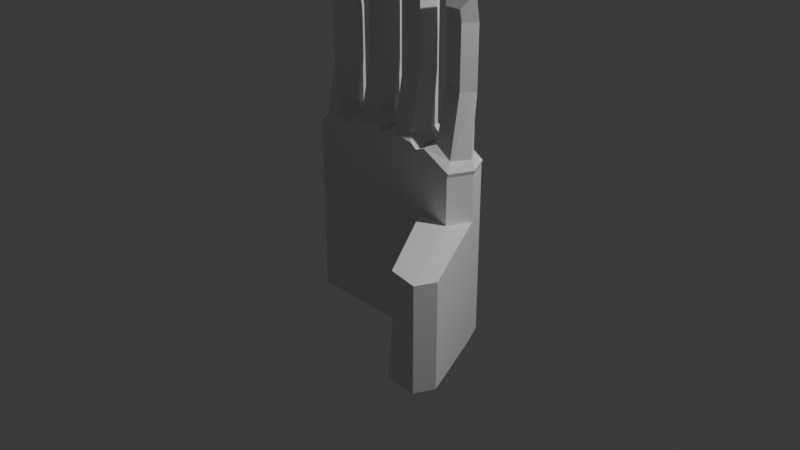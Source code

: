 # Source: arm.blend  (saved by Blender 5.0.119; exported with 4.5.12 LTS)
import bpy
from mathutils import Matrix  # noqa: F401  (used for matrix-valued properties, if any)

bpy.ops.wm.read_factory_settings(use_empty=True)
scene = bpy.context.scene
scene.name = 'Scene'

# ---- collections
col_collection = bpy.data.collections.new('Collection'); scene.collection.children.link(col_collection)

# ---- world
world_world = bpy.data.worlds.new('World'); scene.world = world_world
world_world.use_nodes = True; world_world.node_tree.nodes.clear()
_N = world_world.node_tree.nodes; _L = world_world.node_tree.links
n0 = _N.new('ShaderNodeOutputWorld'); n0.name = 'World Output'; n0.location = (200, 100)
n1 = _N.new('ShaderNodeBackground'); n1.name = 'Background'; n1.location = (-200, 100)
n1.inputs[0].default_value = (0.05088, 0.05088, 0.05088, 1.0)
_L.new(n1.outputs[0], n0.inputs[0])
n0.is_active_output = True
world_world.color = (0.05088, 0.05088, 0.05088)
world_world.sun_shadow_jitter_overblur = 0.0

# ---- cameras
cam_camera = bpy.data.cameras.new('Camera')
cam_camera.clip_end = 100.0
cam_camera.ortho_scale = 7.314

# ---- lights
light_light = bpy.data.lights.new('Light', 'POINT')
light_light.energy = 1000.0
light_light.shadow_soft_size = 0.1

# ---- meshes
me_cube_001 = bpy.data.meshes.new('Cube.001')
me_cube_001.from_pydata([(-0.8825, -0.2409, -1.0), (-0.8825, -0.2409, 0.8102), (-0.9117, 0.2409, -1.0), (-0.9117, 0.2409, 0.8102), (0.8914, -0.2409, -1.0), (0.8914, -0.2409, 0.8102), (0.8767, 0.2409, -1.0), (0.8767, 0.2409, 0.8102), (0.5, 0.2409, -1.0), (0.0, 0.2409, -1.0), (-0.5, 0.2409, -1.0), (-0.5042, 0.2409, 0.9643), (-0.0007478, 0.2409, 1.0), (0.4702, 0.2409, 0.9708), (-0.5, -0.2409, -1.0), (0.0, -0.2409, -1.0), (0.5, -0.2409, -1.0), (0.4826, -0.2409, 0.9708), (0.006604, -0.2409, 1.0), (-0.4932, -0.2409, 0.9643), (-0.8825, -0.2409, -0.3453), (-0.8825, -0.2409, 0.3213), (-0.9117, 0.2409, 0.3213), (-0.9117, 0.2409, -0.3453), (0.8767, 0.2409, 0.3213), (0.8767, 0.2409, -0.3453), (0.8914, -0.2409, 0.3213), (0.5, -0.1758, 0.3213), (0.5, -0.1758, -0.3453), (0.0, -0.1778, 0.3213), (0.0, -0.1778, -0.3453), (-0.5, -0.1758, 0.3213), (-0.5, -0.1758, -0.3453), (-0.5, 0.3533, 0.3213), (-0.5, 0.3533, -0.3453), (0.0, 0.2409, 0.3213), (0.0, 0.2409, -0.3453), (0.5, 0.3533, 0.3213), (0.5, 0.3533, -0.3453), (-0.9001, -0.2409, 0.8674), (-0.8564, -0.1748, 0.95), (-0.8856, 0.1748, 0.95), (-0.9293, 0.2409, 0.8674), (-0.6051, -0.2409, 1.021), (-0.6876, -0.1748, 1.065), (-0.6737, 0.1748, 1.065), (-0.5912, 0.2409, 1.021), (-0.4351, 0.2409, 1.027), (-0.3706, 0.1712, 1.102), (-0.1458, 0.1712, 1.127), (-0.07132, 0.2409, 1.063), (-0.06643, -0.2409, 1.063), (-0.1409, -0.1712, 1.127), (-0.3457, -0.1712, 1.102), (-0.4102, -0.2409, 1.027), (0.06921, 0.2409, 1.054), (0.134, 0.1796, 1.111), (0.3484, 0.1796, 1.089), (0.406, 0.2409, 1.024), (0.4125, -0.2409, 1.024), (0.3548, -0.1796, 1.089), (0.1365, -0.1796, 1.111), (0.07167, -0.2409, 1.054), (0.5807, 0.2409, 1.013), (0.6753, 0.1657, 1.061), (0.8415, 0.1657, 0.9465), (0.8901, 0.2409, 0.8519), (0.8562, -0.1657, 0.9465), (0.9048, -0.2409, 0.8519), (0.6813, -0.1657, 1.061), (0.5867, -0.2409, 1.013), (-0.8573, -0.108, 2.118), (-0.8865, 0.1211, 2.256), (-0.6886, -0.108, 2.118), (-0.6747, 0.1211, 2.256), (-0.3715, 0.136, 2.58), (-0.1467, 0.136, 2.58), (-0.1418, -0.08589, 2.441), (-0.3466, -0.08589, 2.441), (0.1331, 0.1443, 2.645), (0.3475, 0.1443, 2.645), (0.3539, -0.09424, 2.506), (0.1356, -0.09424, 2.506), (0.6744, 0.1304, 2.483), (0.8406, 0.1304, 2.483), (0.8552, -0.08036, 2.345), (0.6804, -0.08036, 2.345), (-0.8567, -0.07541, 1.479), (-0.857, -0.08156, 2.007), (-0.8862, 0.1625, 2.007), (-0.8859, 0.1687, 1.479), (-0.6741, 0.1687, 1.555), (-0.6744, 0.1625, 2.045), (-0.6883, -0.08156, 2.045), (-0.6879, -0.07541, 1.555), (-0.1461, 0.1712, 1.631), (-0.1464, 0.1712, 2.159), (-0.1415, -0.06564, 2.159), (-0.1412, -0.06564, 1.631), (-0.3709, 0.1712, 1.613), (-0.3712, 0.1712, 2.15), (-0.346, -0.06564, 1.613), (-0.3463, -0.06564, 2.15), (0.3481, 0.1796, 1.677), (0.3478, 0.1796, 2.39), (0.3542, -0.07398, 2.39), (0.3546, -0.07398, 1.677), (0.1338, 0.1796, 1.693), (0.1335, 0.1796, 2.398), (0.1362, -0.07398, 1.693), (0.1359, -0.07398, 2.398), (0.8559, -0.06011, 1.587), (0.8555, -0.06011, 2.226), (0.6807, -0.06011, 2.265), (0.681, -0.06011, 1.663), (0.675, 0.1657, 1.663), (0.6747, 0.1657, 2.265), (0.8409, 0.1657, 2.226), (0.8412, 0.1657, 1.587), (-1.0, 0.0, -1.0), (-1.0, 0.0, 0.8102), (1.0, 0.0, -1.0), (1.0, 0.0, 0.8102), (0.5, 0.0, 0.9708), (0.0, 0.0, 1.0), (-0.5, 0.0, 0.9643), (-0.5, 0.0, -1.0), (0.0, 0.0, -1.0), (0.5, 0.0, -1.0), (1.0, 0.0, -0.3453), (1.0, 0.0, 0.3213), (-1.0, 0.0, -0.3453), (-1.0, 0.0, 0.3213), (-0.9739, -1.49e-08, 0.95), (-1.018, 0.0, 0.8674), (-0.6002, 1.49e-08, 1.065), (-0.5176, 0.0, 1.021), (-0.07897, -1.49e-08, 1.127), (-0.004491, 0.0, 1.063), (-0.5045, 0.0, 1.027), (-0.4399, 1.49e-08, 1.102), (0.4455, 0.0, 1.089), (0.5031, 0.0, 1.024), (0.003129, 0.0, 1.054), (0.06795, 0.0, 1.111), (0.9648, 0.0, 0.9465), (1.013, 0.0, 0.8519), (0.5134, 0.0, 1.013), (0.608, 0.0, 1.061), (-0.9748, -0.01845, 2.277), (-0.6011, -0.01845, 2.277), (-0.07988, -1.49e-08, 2.6), (-0.4409, 1.49e-08, 2.6), (0.4446, 0.0, 2.666), (0.06704, 0.0, 2.666), (0.9639, 0.0, 2.504), (0.6071, 0.0, 2.504), (-0.9742, 0.04665, 1.479), (-0.9745, 0.04049, 2.007), (-0.6005, 0.04665, 1.555), (-0.6008, 0.04049, 2.045), (-0.4402, 0.0528, 1.613), (-0.4405, 0.0528, 2.15), (-0.07926, 0.0528, 1.631), (-0.07956, 0.0528, 2.159), (0.0677, 0.0528, 1.693), (0.06739, 0.0528, 2.398), (0.4452, 0.0528, 1.677), (0.4449, 0.0528, 2.39), (0.9645, 0.0528, 1.587), (0.9642, 0.0528, 2.226), (0.6077, 0.0528, 1.663), (0.6074, 0.0528, 2.265), (1.391, -1.141, -0.3286), (1.391, -1.141, -0.8807), (1.061, -1.141, -0.8807), (1.061, -1.086, -0.3286), (1.391, -1.141, 0.2336), (1.061, -1.086, 0.2336), (1.482, -0.9375, -0.3286), (1.482, -0.9375, 0.2336), (1.482, -0.9375, -0.8807)], [], [(132, 120, 3, 22), (37, 13, 7, 24), (130, 122, 5, 26), (31, 19, 1, 21), (128, 121, 4, 16), (119, 126, 14, 0), (126, 127, 15, 14), (127, 128, 16, 15), (26, 5, 17, 27), (27, 17, 18, 29), (29, 18, 19, 31), (22, 3, 11, 33), (33, 11, 12, 35), (35, 12, 13, 37), (9, 36, 38, 8), (36, 35, 37, 38), (10, 34, 36, 9), (34, 33, 35, 36), (2, 23, 34, 10), (23, 22, 33, 34), (15, 30, 32, 14), (30, 29, 31, 32), (16, 28, 30, 15), (28, 27, 29, 30), (130, 26, 177, 180), (4, 121, 181, 174), (14, 32, 20, 0), (32, 31, 21, 20), (121, 129, 179, 181), (129, 130, 180, 179), (8, 38, 25, 6), (38, 37, 24, 25), (119, 131, 23, 2), (131, 132, 22, 23), (133, 41, 42, 134), (44, 40, 39, 43), (41, 45, 46, 42), (135, 44, 43, 136), (120, 1, 39, 134), (160, 92, 74, 150), (1, 19, 43, 39), (11, 3, 42, 46), (125, 11, 46, 136), (48, 49, 50, 47), (52, 53, 54, 51), (137, 52, 51, 138), (139, 54, 53, 140), (96, 100, 75, 76), (125, 19, 54, 139), (12, 11, 47, 50), (124, 12, 50, 138), (19, 18, 51, 54), (56, 57, 58, 55), (60, 61, 62, 59), (141, 60, 59, 142), (143, 62, 61, 144), (13, 12, 55, 58), (164, 96, 76, 151), (124, 18, 62, 143), (123, 13, 58, 142), (18, 17, 59, 62), (64, 65, 66, 63), (145, 67, 68, 146), (67, 69, 70, 68), (147, 70, 69, 148), (158, 88, 71, 149), (123, 17, 70, 147), (7, 13, 63, 66), (122, 7, 66, 146), (17, 5, 68, 70), (150, 149, 71, 73), (151, 152, 78, 77), (153, 154, 82, 81), (155, 156, 86, 85), (168, 104, 80, 153), (113, 112, 85, 86), (104, 108, 79, 80), (117, 116, 83, 84), (162, 102, 78, 152), (88, 93, 73, 71), (166, 110, 82, 154), (102, 97, 77, 78), (92, 89, 72, 74), (172, 113, 86, 156), (110, 105, 81, 82), (170, 117, 84, 155), (45, 41, 90, 91), (91, 90, 89, 92), (40, 44, 94, 87), (87, 94, 93, 88), (133, 40, 87, 157), (157, 87, 88, 158), (135, 45, 91, 159), (159, 91, 92, 160), (53, 52, 98, 101), (101, 98, 97, 102), (140, 53, 101, 161), (161, 101, 102, 162), (137, 49, 95, 163), (163, 95, 96, 164), (49, 48, 99, 95), (95, 99, 100, 96), (61, 60, 106, 109), (109, 106, 105, 110), (144, 61, 109, 165), (165, 109, 110, 166), (57, 56, 107, 103), (103, 107, 108, 104), (141, 57, 103, 167), (167, 103, 104, 168), (145, 65, 118, 169), (169, 118, 117, 170), (148, 69, 114, 171), (171, 114, 113, 172), (65, 64, 115, 118), (118, 115, 116, 117), (69, 67, 111, 114), (114, 111, 112, 113), (115, 171, 172, 116), (64, 148, 171, 115), (111, 169, 170, 112), (67, 145, 169, 111), (106, 167, 168, 105), (60, 141, 167, 106), (107, 165, 166, 108), (56, 144, 165, 107), (98, 163, 164, 97), (52, 137, 163, 98), (99, 161, 162, 100), (48, 140, 161, 99), (94, 159, 160, 93), (44, 135, 159, 94), (90, 157, 158, 89), (41, 133, 157, 90), (112, 170, 155, 85), (116, 172, 156, 83), (108, 166, 154, 79), (100, 162, 152, 75), (105, 168, 153, 81), (84, 83, 156, 155), (80, 79, 154, 153), (76, 75, 152, 151), (74, 72, 149, 150), (5, 122, 146, 68), (13, 123, 147, 63), (89, 158, 149, 72), (63, 147, 148, 64), (65, 145, 146, 66), (17, 123, 142, 59), (12, 124, 143, 55), (97, 164, 151, 77), (55, 143, 144, 56), (57, 141, 142, 58), (18, 124, 138, 51), (11, 125, 139, 47), (47, 139, 140, 48), (49, 137, 138, 50), (19, 125, 136, 43), (93, 160, 150, 73), (3, 120, 134, 42), (45, 135, 136, 46), (40, 133, 134, 39), (20, 21, 132, 131), (0, 20, 131, 119), (25, 24, 130, 129), (6, 25, 129, 121), (9, 8, 128, 127), (10, 9, 127, 126), (2, 10, 126, 119), (8, 6, 121, 128), (24, 7, 122, 130), (21, 1, 120, 132), (174, 173, 176, 175), (173, 177, 178, 176), (181, 179, 173, 174), (179, 180, 177, 173), (27, 28, 176, 178), (26, 27, 178, 177), (16, 4, 174, 175), (28, 16, 175, 176)])
_uv = me_cube_001.uv_layers.new(name='UVMap')
_uv.uv.foreach_set('vector', [0.5402, 0.125, 0.625, 0.125, 0.625, 0.25, 0.5402, 0.25, 0.5402, 0.4375, 0.625, 0.4375, 0.625, 0.5, 0.5402, 0.5, 0.5402, 0.625, 0.625, 0.625, 0.625, 0.75, 0.5402, 0.75, 0.5402, 0.9375, 0.625, 0.9375, 0.625, 1.0, 0.5402, 1.0, 0.3125, 0.625, 0.375, 0.625, 0.375, 0.75, 0.3125, 0.75, 0.125, 0.625, 0.1875, 0.625, 0.1875, 0.75, 0.125, 0.75, 0.1875, 0.625, 0.25, 0.625, 0.25, 0.75, 0.1875, 0.75, 0.25, 0.625, 0.3125, 0.625, 0.3125, 0.75, 0.25, 0.75, 0.5402, 0.75, 0.625, 0.75, 0.625, 0.8125, 0.5402, 0.8125, 0.5402, 0.8125, 0.625, 0.8125, 0.625, 0.875, 0.5402, 0.875, 0.5402, 0.875, 0.625, 0.875, 0.625, 0.9375, 0.5402, 0.9375, 0.5402, 0.25, 0.625, 0.25, 0.625, 0.3125, 0.5402, 0.3125, 0.5402, 0.3125, 0.625, 0.3125, 0.625, 0.375, 0.5402, 0.375, 0.5402, 0.375, 0.625, 0.375, 0.625, 0.4375, 0.5402, 0.4375, 0.375, 0.375, 0.4568, 0.375, 0.4568, 0.4375, 0.375, 0.4375, 0.4568, 0.375, 0.5402, 0.375, 0.5402, 0.4375, 0.4568, 0.4375, 0.375, 0.3125, 0.4568, 0.3125, 0.4568, 0.375, 0.375, 0.375, 0.4568, 0.3125, 0.5402, 0.3125, 0.5402, 0.375, 0.4568, 0.375, 0.375, 0.25, 0.4568, 0.25, 0.4568, 0.3125, 0.375, 0.3125, 0.4568, 0.25, 0.5402, 0.25, 0.5402, 0.3125, 0.4568, 0.3125, 0.375, 0.875, 0.4568, 0.875, 0.4568, 0.9375, 0.375, 0.9375, 0.4568, 0.875, 0.5402, 0.875, 0.5402, 0.9375, 0.4568, 0.9375, 0.375, 0.8125, 0.4568, 0.8125, 0.4568, 0.875, 0.375, 0.875, 0.4568, 0.8125, 0.5402, 0.8125, 0.5402, 0.875, 0.4568, 0.875, 0.5402, 0.625, 0.5402, 0.75, 0.5402, 0.75, 0.5402, 0.625, 0.375, 0.75, 0.375, 0.625, 0.375, 0.625, 0.375, 0.75, 0.375, 0.9375, 0.4568, 0.9375, 0.4568, 1.0, 0.375, 1.0, 0.4568, 0.9375, 0.5402, 0.9375, 0.5402, 1.0, 0.4568, 1.0, 0.375, 0.625, 0.4568, 0.625, 0.4568, 0.625, 0.375, 0.625, 0.4568, 0.625, 0.5402, 0.625, 0.5402, 0.625, 0.4568, 0.625, 0.375, 0.4375, 0.4568, 0.4375, 0.4568, 0.5, 0.375, 0.5, 0.4568, 0.4375, 0.5402, 0.4375, 0.5402, 0.5, 0.4568, 0.5, 0.375, 0.125, 0.4568, 0.125, 0.4568, 0.25, 0.375, 0.25, 0.4568, 0.125, 0.5402, 0.125, 0.5402, 0.25, 0.4568, 0.25, 0.8671, 0.625, 0.8671, 0.5343, 0.875, 0.5, 0.875, 0.625, 0.8204, 0.7157, 0.8671, 0.7157, 0.875, 0.75, 0.8125, 0.75, 0.8671, 0.5343, 0.8204, 0.5343, 0.8125, 0.5, 0.875, 0.5, 0.8204, 0.625, 0.8204, 0.7157, 0.8125, 0.75, 0.8125, 0.625, 0.625, 0.125, 0.625, 0.0, 0.625, 0.0, 0.625, 0.125, 0.8204, 0.625, 0.8204, 0.5343, 0.8204, 0.5343, 0.8204, 0.625, 0.625, 1.0, 0.625, 0.9375, 0.625, 0.9375, 0.625, 1.0, 0.625, 0.3125, 0.625, 0.25, 0.625, 0.25, 0.625, 0.3125, 0.8125, 0.625, 0.8125, 0.5, 0.8125, 0.5, 0.8125, 0.625, 0.8038, 0.5362, 0.7587, 0.5362, 0.75, 0.5, 0.8125, 0.5, 0.7587, 0.7138, 0.8038, 0.7138, 0.8125, 0.75, 0.75, 0.75, 0.7587, 0.625, 0.7587, 0.7138, 0.75, 0.75, 0.75, 0.625, 0.8125, 0.625, 0.8125, 0.75, 0.8038, 0.7138, 0.8038, 0.625, 0.7587, 0.5362, 0.8038, 0.5362, 0.8038, 0.5362, 0.7587, 0.5362, 0.8125, 0.625, 0.8125, 0.75, 0.8125, 0.75, 0.8125, 0.625, 0.625, 0.375, 0.625, 0.3125, 0.625, 0.3125, 0.625, 0.375, 0.75, 0.625, 0.75, 0.5, 0.75, 0.5, 0.75, 0.625, 0.625, 0.9375, 0.625, 0.875, 0.625, 0.875, 0.625, 0.9375, 0.7423, 0.5318, 0.6952, 0.5318, 0.6875, 0.5, 0.75, 0.5, 0.6952, 0.7182, 0.7423, 0.7182, 0.75, 0.75, 0.6875, 0.75, 0.6952, 0.625, 0.6952, 0.7182, 0.6875, 0.75, 0.6875, 0.625, 0.75, 0.625, 0.75, 0.75, 0.7423, 0.7182, 0.7423, 0.625, 0.625, 0.4375, 0.625, 0.375, 0.625, 0.375, 0.625, 0.4375, 0.7587, 0.625, 0.7587, 0.5362, 0.7587, 0.5362, 0.7587, 0.625, 0.75, 0.625, 0.75, 0.75, 0.75, 0.75, 0.75, 0.625, 0.6875, 0.625, 0.6875, 0.5, 0.6875, 0.5, 0.6875, 0.625, 0.625, 0.875, 0.625, 0.8125, 0.625, 0.8125, 0.625, 0.875, 0.6785, 0.539, 0.634, 0.539, 0.625, 0.5, 0.6875, 0.5, 0.634, 0.625, 0.634, 0.711, 0.625, 0.75, 0.625, 0.625, 0.634, 0.711, 0.6785, 0.711, 0.6875, 0.75, 0.625, 0.75, 0.6875, 0.625, 0.6875, 0.75, 0.6785, 0.711, 0.6785, 0.625, 0.8671, 0.625, 0.8671, 0.7157, 0.8671, 0.7157, 0.8671, 0.625, 0.6875, 0.625, 0.6875, 0.75, 0.6875, 0.75, 0.6875, 0.625, 0.625, 0.5, 0.625, 0.4375, 0.625, 0.4375, 0.625, 0.5, 0.625, 0.625, 0.625, 0.5, 0.625, 0.5, 0.625, 0.625, 0.625, 0.8125, 0.625, 0.75, 0.625, 0.75, 0.625, 0.8125, 0.8204, 0.625, 0.8671, 0.625, 0.8671, 0.7157, 0.8204, 0.7157, 0.7587, 0.625, 0.8038, 0.625, 0.8038, 0.7138, 0.7587, 0.7138, 0.6952, 0.625, 0.7423, 0.625, 0.7423, 0.7182, 0.6952, 0.7182, 0.634, 0.625, 0.6785, 0.625, 0.6785, 0.711, 0.634, 0.711, 0.6952, 0.625, 0.6952, 0.5318, 0.6952, 0.5318, 0.6952, 0.625, 0.6785, 0.711, 0.634, 0.711, 0.634, 0.711, 0.6785, 0.711, 0.6952, 0.5318, 0.7423, 0.5318, 0.7423, 0.5318, 0.6952, 0.5318, 0.634, 0.539, 0.6785, 0.539, 0.6785, 0.539, 0.634, 0.539, 0.8038, 0.625, 0.8038, 0.7138, 0.8038, 0.7138, 0.8038, 0.625, 0.8671, 0.7157, 0.8204, 0.7157, 0.8204, 0.7157, 0.8671, 0.7157, 0.7423, 0.625, 0.7423, 0.7182, 0.7423, 0.7182, 0.7423, 0.625, 0.8038, 0.7138, 0.7587, 0.7138, 0.7587, 0.7138, 0.8038, 0.7138, 0.8204, 0.5343, 0.8671, 0.5343, 0.8671, 0.5343, 0.8204, 0.5343, 0.6785, 0.625, 0.6785, 0.711, 0.6785, 0.711, 0.6785, 0.625, 0.7423, 0.7182, 0.6952, 0.7182, 0.6952, 0.7182, 0.7423, 0.7182, 0.634, 0.625, 0.634, 0.539, 0.634, 0.539, 0.634, 0.625, 0.8204, 0.5343, 0.8671, 0.5343, 0.8671, 0.5343, 0.8204, 0.5343, 0.8204, 0.5343, 0.8671, 0.5343, 0.8671, 0.5343, 0.8204, 0.5343, 0.8671, 0.7157, 0.8204, 0.7157, 0.8204, 0.7157, 0.8671, 0.7157, 0.8671, 0.7157, 0.8204, 0.7157, 0.8204, 0.7157, 0.8671, 0.7157, 0.8671, 0.625, 0.8671, 0.7157, 0.8671, 0.7157, 0.8671, 0.625, 0.8671, 0.625, 0.8671, 0.7157, 0.8671, 0.7157, 0.8671, 0.625, 0.8204, 0.625, 0.8204, 0.5343, 0.8204, 0.5343, 0.8204, 0.625, 0.8204, 0.625, 0.8204, 0.5343, 0.8204, 0.5343, 0.8204, 0.625, 0.8038, 0.7138, 0.7587, 0.7138, 0.7587, 0.7138, 0.8038, 0.7138, 0.8038, 0.7138, 0.7587, 0.7138, 0.7587, 0.7138, 0.8038, 0.7138, 0.8038, 0.625, 0.8038, 0.7138, 0.8038, 0.7138, 0.8038, 0.625, 0.8038, 0.625, 0.8038, 0.7138, 0.8038, 0.7138, 0.8038, 0.625, 0.7587, 0.625, 0.7587, 0.5362, 0.7587, 0.5362, 0.7587, 0.625, 0.7587, 0.625, 0.7587, 0.5362, 0.7587, 0.5362, 0.7587, 0.625, 0.7587, 0.5362, 0.8038, 0.5362, 0.8038, 0.5362, 0.7587, 0.5362, 0.7587, 0.5362, 0.8038, 0.5362, 0.8038, 0.5362, 0.7587, 0.5362, 0.7423, 0.7182, 0.6952, 0.7182, 0.6952, 0.7182, 0.7423, 0.7182, 0.7423, 0.7182, 0.6952, 0.7182, 0.6952, 0.7182, 0.7423, 0.7182, 0.7423, 0.625, 0.7423, 0.7182, 0.7423, 0.7182, 0.7423, 0.625, 0.7423, 0.625, 0.7423, 0.7182, 0.7423, 0.7182, 0.7423, 0.625, 0.6952, 0.5318, 0.7423, 0.5318, 0.7423, 0.5318, 0.6952, 0.5318, 0.6952, 0.5318, 0.7423, 0.5318, 0.7423, 0.5318, 0.6952, 0.5318, 0.6952, 0.625, 0.6952, 0.5318, 0.6952, 0.5318, 0.6952, 0.625, 0.6952, 0.625, 0.6952, 0.5318, 0.6952, 0.5318, 0.6952, 0.625, 0.634, 0.625, 0.634, 0.539, 0.634, 0.539, 0.634, 0.625, 0.634, 0.625, 0.634, 0.539, 0.634, 0.539, 0.634, 0.625, 0.6785, 0.625, 0.6785, 0.711, 0.6785, 0.711, 0.6785, 0.625, 0.6785, 0.625, 0.6785, 0.711, 0.6785, 0.711, 0.6785, 0.625, 0.634, 0.539, 0.6785, 0.539, 0.6785, 0.539, 0.634, 0.539, 0.634, 0.539, 0.6785, 0.539, 0.6785, 0.539, 0.634, 0.539, 0.6785, 0.711, 0.634, 0.711, 0.634, 0.711, 0.6785, 0.711, 0.6785, 0.711, 0.634, 0.711, 0.634, 0.711, 0.6785, 0.711, 0.6785, 0.539, 0.6785, 0.625, 0.6785, 0.625, 0.6785, 0.539, 0.6785, 0.539, 0.6785, 0.625, 0.6785, 0.625, 0.6785, 0.539, 0.634, 0.711, 0.634, 0.625, 0.634, 0.625, 0.634, 0.711, 0.634, 0.711, 0.634, 0.625, 0.634, 0.625, 0.634, 0.711, 0.6952, 0.7182, 0.6952, 0.625, 0.6952, 0.625, 0.6952, 0.7182, 0.6952, 0.7182, 0.6952, 0.625, 0.6952, 0.625, 0.6952, 0.7182, 0.7423, 0.5318, 0.7423, 0.625, 0.7423, 0.625, 0.7423, 0.5318, 0.7423, 0.5318, 0.7423, 0.625, 0.7423, 0.625, 0.7423, 0.5318, 0.7587, 0.7138, 0.7587, 0.625, 0.7587, 0.625, 0.7587, 0.7138, 0.7587, 0.7138, 0.7587, 0.625, 0.7587, 0.625, 0.7587, 0.7138, 0.8038, 0.5362, 0.8038, 0.625, 0.8038, 0.625, 0.8038, 0.5362, 0.8038, 0.5362, 0.8038, 0.625, 0.8038, 0.625, 0.8038, 0.5362, 0.8204, 0.7157, 0.8204, 0.625, 0.8204, 0.625, 0.8204, 0.7157, 0.8204, 0.7157, 0.8204, 0.625, 0.8204, 0.625, 0.8204, 0.7157, 0.8671, 0.5343, 0.8671, 0.625, 0.8671, 0.625, 0.8671, 0.5343, 0.8671, 0.5343, 0.8671, 0.625, 0.8671, 0.625, 0.8671, 0.5343, 0.634, 0.711, 0.634, 0.625, 0.634, 0.625, 0.634, 0.711, 0.6785, 0.539, 0.6785, 0.625, 0.6785, 0.625, 0.6785, 0.539, 0.7423, 0.5318, 0.7423, 0.625, 0.7423, 0.625, 0.7423, 0.5318, 0.8038, 0.5362, 0.8038, 0.625, 0.8038, 0.625, 0.8038, 0.5362, 0.6952, 0.7182, 0.6952, 0.625, 0.6952, 0.625, 0.6952, 0.7182, 0.634, 0.539, 0.6785, 0.539, 0.6785, 0.625, 0.634, 0.625, 0.6952, 0.5318, 0.7423, 0.5318, 0.7423, 0.625, 0.6952, 0.625, 0.7587, 0.5362, 0.8038, 0.5362, 0.8038, 0.625, 0.7587, 0.625, 0.8204, 0.5343, 0.8671, 0.5343, 0.8671, 0.625, 0.8204, 0.625, 0.625, 0.75, 0.625, 0.625, 0.625, 0.625, 0.625, 0.75, 0.6875, 0.5, 0.6875, 0.625, 0.6875, 0.625, 0.6875, 0.5, 0.8671, 0.5343, 0.8671, 0.625, 0.8671, 0.625, 0.8671, 0.5343, 0.6875, 0.5, 0.6875, 0.625, 0.6785, 0.625, 0.6785, 0.539, 0.634, 0.539, 0.634, 0.625, 0.625, 0.625, 0.625, 0.5, 0.6875, 0.75, 0.6875, 0.625, 0.6875, 0.625, 0.6875, 0.75, 0.75, 0.5, 0.75, 0.625, 0.75, 0.625, 0.75, 0.5, 0.7587, 0.7138, 0.7587, 0.625, 0.7587, 0.625, 0.7587, 0.7138, 0.75, 0.5, 0.75, 0.625, 0.7423, 0.625, 0.7423, 0.5318, 0.6952, 0.5318, 0.6952, 0.625, 0.6875, 0.625, 0.6875, 0.5, 0.75, 0.75, 0.75, 0.625, 0.75, 0.625, 0.75, 0.75, 0.8125, 0.5, 0.8125, 0.625, 0.8125, 0.625, 0.8125, 0.5, 0.8125, 0.5, 0.8125, 0.625, 0.8038, 0.625, 0.8038, 0.5362, 0.7587, 0.5362, 0.7587, 0.625, 0.75, 0.625, 0.75, 0.5, 0.8125, 0.75, 0.8125, 0.625, 0.8125, 0.625, 0.8125, 0.75, 0.8204, 0.7157, 0.8204, 0.625, 0.8204, 0.625, 0.8204, 0.7157, 0.625, 0.25, 0.625, 0.125, 0.625, 0.125, 0.625, 0.25, 0.8204, 0.5343, 0.8204, 0.625, 0.8125, 0.625, 0.8125, 0.5, 0.8671, 0.7157, 0.8671, 0.625, 0.875, 0.625, 0.875, 0.75, 0.4568, 0.0, 0.5402, 0.0, 0.5402, 0.125, 0.4568, 0.125, 0.375, 0.0, 0.4568, 0.0, 0.4568, 0.125, 0.375, 0.125, 0.4568, 0.5, 0.5402, 0.5, 0.5402, 0.625, 0.4568, 0.625, 0.375, 0.5, 0.4568, 0.5, 0.4568, 0.625, 0.375, 0.625, 0.25, 0.5, 0.3125, 0.5, 0.3125, 0.625, 0.25, 0.625, 0.1875, 0.5, 0.25, 0.5, 0.25, 0.625, 0.1875, 0.625, 0.125, 0.5, 0.1875, 0.5, 0.1875, 0.625, 0.125, 0.625, 0.3125, 0.5, 0.375, 0.5, 0.375, 0.625, 0.3125, 0.625, 0.5402, 0.5, 0.625, 0.5, 0.625, 0.625, 0.5402, 0.625, 0.5402, 0.0, 0.625, 0.0, 0.625, 0.125, 0.5402, 0.125, 0.375, 0.75, 0.4568, 0.75, 0.4568, 0.8125, 0.375, 0.8125, 0.4568, 0.75, 0.5402, 0.75, 0.5402, 0.8125, 0.4568, 0.8125, 0.375, 0.625, 0.4568, 0.625, 0.4568, 0.75, 0.375, 0.75, 0.4568, 0.625, 0.5402, 0.625, 0.5402, 0.75, 0.4568, 0.75, 0.5402, 0.8125, 0.4568, 0.8125, 0.4568, 0.8125, 0.5402, 0.8125, 0.5402, 0.75, 0.5402, 0.8125, 0.5402, 0.8125, 0.5402, 0.75, 0.3125, 0.75, 0.375, 0.75, 0.375, 0.75, 0.3125, 0.75, 0.4568, 0.8125, 0.375, 0.8125, 0.375, 0.8125, 0.4568, 0.8125])
me_cube_001.update()

# ---- objects
ob_light = bpy.data.objects.new('Light', light_light)
ob_camera = bpy.data.objects.new('Camera', cam_camera)
ob_cube = bpy.data.objects.new('Cube', me_cube_001)

# ---- transforms, parenting, visibility, modifiers, constraints
ob_light.location = (4.076, 1.005, 5.904)
ob_light.rotation_euler = (0.6503, 0.05522, 1.866)
ob_light.lock_rotations_4d = False
ob_light.empty_display_type = 'ARROWS'
ob_light.color = (0.0, 0.0, 0.0, 0.0)
ob_light.lineart.crease_threshold = 0.0
ob_camera.location = (7.359, -6.926, 4.958)
ob_camera.rotation_euler = (1.109, 0.0, 0.8149)
ob_camera.lock_rotations_4d = False
ob_camera.empty_display_type = 'ARROWS'
ob_camera.color = (0.0, 0.0, 0.0, 0.0)
ob_camera.display_type = 'WIRE'
ob_camera.lineart.crease_threshold = 0.0
ob_cube.location = (0.0, 0.0, 0.0)

# ---- collection membership
col_collection.objects.link(ob_light)
col_collection.objects.link(ob_camera)
col_collection.objects.link(ob_cube)

# ---- scene / render settings (as saved in the file)
scene.camera = ob_camera
scene.frame_start = 1; scene.frame_end = 250; scene.frame_set(1)
scene.render.engine = 'BLENDER_EEVEE_NEXT'
scene.render.bake_bias = 0.0
scene.render.bake_samples = 0
scene.cycles.sampling_pattern = 'TABULATED_SOBOL'
scene.eevee.use_volume_custom_range = False
bpy.context.view_layer.update()
